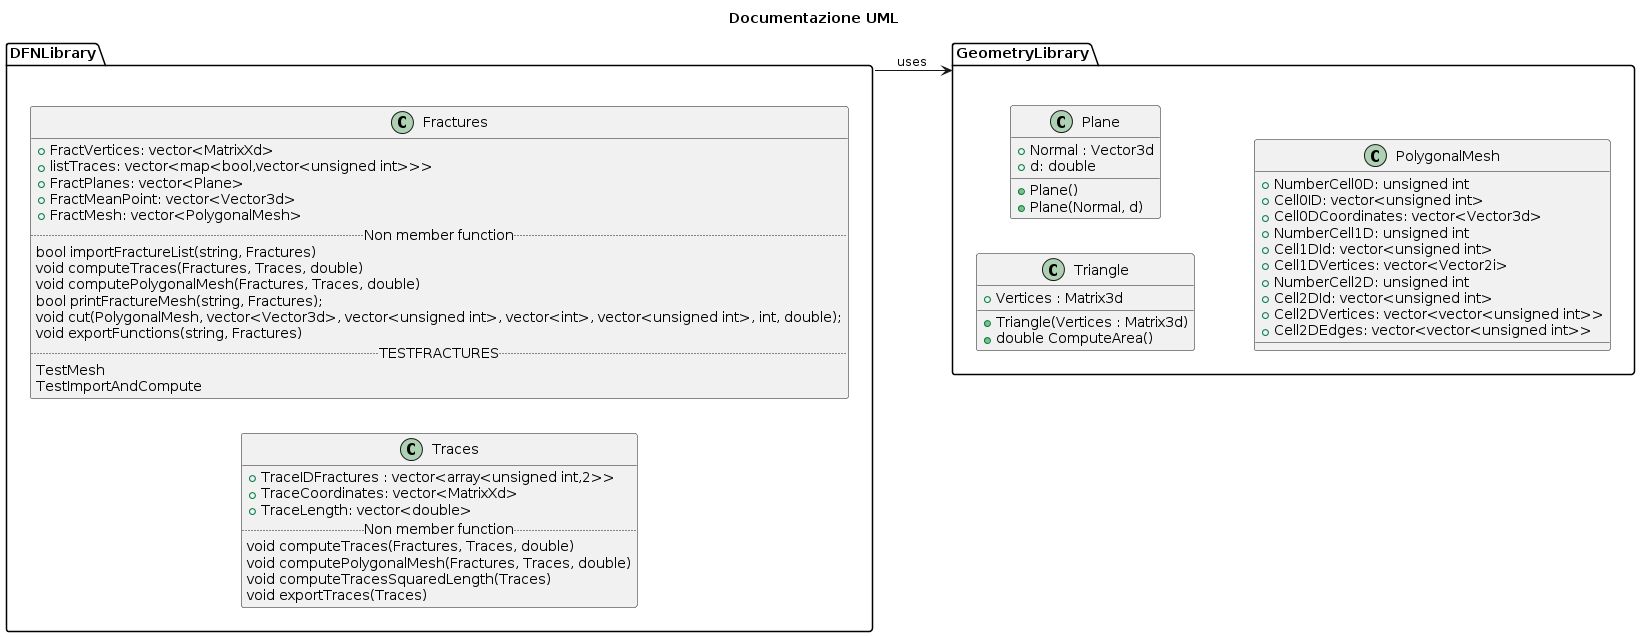

The diagram above was rendered by PlantUML. Its source (embedded in the PNG):
@startuml
' Ogni codice UML inizia e termina con staruml - enduml


title Documentazione UML
'top to bottom direction
left to right direction
package GeometryLibrary <<Folder>>
{
class Triangle{
+ Vertices : Matrix3d
+ Triangle(Vertices : Matrix3d)
+ double ComputeArea()
}

class Plane{
+ Normal : Vector3d
+ d: double
+ Plane()
+ Plane(Normal, d)
}

class PolygonalMesh{
+ NumberCell0D: unsigned int
+ Cell0ID: vector<unsigned int>
+ Cell0DCoordinates: vector<Vector3d>
+ NumberCell1D: unsigned int
+ Cell1DId: vector<unsigned int>
+ Cell1DVertices: vector<Vector2i>
+ NumberCell2D: unsigned int
+ Cell2DId: vector<unsigned int>
+ Cell2DVertices: vector<vector<unsigned int>>
+ Cell2DEdges: vector<vector<unsigned int>>
}

}

DFNLibrary --> GeometryLibrary : uses 
' Left, right, up, down to try to orient classes in the space based on their relationship

package DFNLibrary <<Folder>>
{
class Traces{
+ TraceIDFractures : vector<array<unsigned int,2>>
+ TraceCoordinates: vector<MatrixXd>
+ TraceLength: vector<double>
.. Non member function ..
void computeTraces(Fractures, Traces, double)
void computePolygonalMesh(Fractures, Traces, double)
void computeTracesSquaredLength(Traces)
void exportTraces(Traces)
}

class Fractures{
+ FractVertices: vector<MatrixXd>
+ listTraces: vector<map<bool,vector<unsigned int>>>
+ FractPlanes: vector<Plane>
+ FractMeanPoint: vector<Vector3d>
+ FractMesh: vector<PolygonalMesh>
.. Non member function ..
bool importFractureList(string, Fractures)
void computeTraces(Fractures, Traces, double)
void computePolygonalMesh(Fractures, Traces, double)
bool printFractureMesh(string, Fractures);
void cut(PolygonalMesh, vector<Vector3d>, vector<unsigned int>, vector<int>, vector<unsigned int>, int, double);
void exportFunctions(string, Fractures)
.. TESTFRACTURES ..
TestMesh
TestImportAndCompute
}


}
@enduml